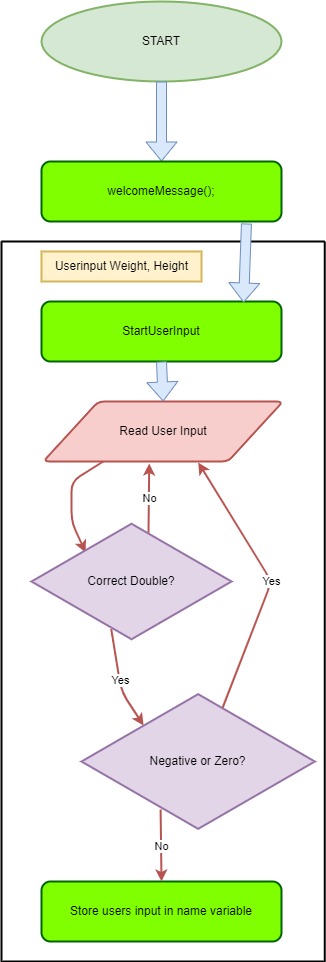

The diagram above was exported from draw.io. Its source (the exported page's mxGraphModel, read from the mxfile embedded in the PNG):
<mxGraphModel dx="821" dy="1582" grid="1" gridSize="10" guides="1" tooltips="1" connect="1" arrows="1" fold="1" page="1" pageScale="1" pageWidth="850" pageHeight="1100" math="0" shadow="0">
  <root>
    <mxCell id="0" />
    <mxCell id="1" parent="0" />
    <mxCell id="iR3qnVmjGhlX-kNHt65L-20" value="START" style="strokeWidth=2;html=1;shape=mxgraph.flowchart.start_1;whiteSpace=wrap;fillColor=#d5e8d4;strokeColor=#82b366;" parent="1" vertex="1">
      <mxGeometry x="160" y="-400" width="240" height="80" as="geometry" />
    </mxCell>
    <mxCell id="iR3qnVmjGhlX-kNHt65L-23" value="" style="shape=flexArrow;endArrow=classic;html=1;rounded=0;exitX=0.5;exitY=1;exitDx=0;exitDy=0;exitPerimeter=0;fillColor=#dae8fc;strokeColor=#6c8ebf;entryX=0.5;entryY=0;entryDx=0;entryDy=0;" parent="1" source="iR3qnVmjGhlX-kNHt65L-20" target="iR3qnVmjGhlX-kNHt65L-27" edge="1">
      <mxGeometry width="50" height="50" relative="1" as="geometry">
        <mxPoint x="645" y="260" as="sourcePoint" />
        <mxPoint x="635" y="-70" as="targetPoint" />
      </mxGeometry>
    </mxCell>
    <mxCell id="iR3qnVmjGhlX-kNHt65L-27" value="welcomeMessage();" style="rounded=1;whiteSpace=wrap;html=1;fillColor=#80FF00;strokeColor=#006600;strokeWidth=2;" parent="1" vertex="1">
      <mxGeometry x="160" y="-240" width="240" height="60" as="geometry" />
    </mxCell>
    <mxCell id="w6IO9WHPqsGQ1EeqKOEU-9" value="" style="swimlane;startSize=0;swimlaneFillColor=none;strokeWidth=2;" vertex="1" parent="1">
      <mxGeometry x="120" y="-160" width="323.33" height="720" as="geometry" />
    </mxCell>
    <mxCell id="iR3qnVmjGhlX-kNHt65L-21" value="Read User Input" style="shape=parallelogram;html=1;strokeWidth=2;perimeter=parallelogramPerimeter;whiteSpace=wrap;rounded=1;arcSize=12;size=0.23;fillColor=#f8cecc;strokeColor=#b85450;" parent="w6IO9WHPqsGQ1EeqKOEU-9" vertex="1">
      <mxGeometry x="41.669999999999995" y="160" width="240" height="60" as="geometry" />
    </mxCell>
    <mxCell id="w6IO9WHPqsGQ1EeqKOEU-1" value="StartUserInput" style="rounded=1;whiteSpace=wrap;html=1;fillColor=#80FF00;strokeColor=#006600;strokeWidth=2;" vertex="1" parent="w6IO9WHPqsGQ1EeqKOEU-9">
      <mxGeometry x="40" y="60" width="240" height="60" as="geometry" />
    </mxCell>
    <mxCell id="w6IO9WHPqsGQ1EeqKOEU-14" value="" style="shape=flexArrow;endArrow=classic;html=1;rounded=0;exitX=0.5;exitY=1;exitDx=0;exitDy=0;entryX=0.5;entryY=0;entryDx=0;entryDy=0;fillColor=#dae8fc;strokeColor=#6c8ebf;" edge="1" parent="w6IO9WHPqsGQ1EeqKOEU-9" source="w6IO9WHPqsGQ1EeqKOEU-1" target="iR3qnVmjGhlX-kNHt65L-21">
      <mxGeometry width="50" height="50" relative="1" as="geometry">
        <mxPoint x="250" y="160" as="sourcePoint" />
        <mxPoint x="300" y="110" as="targetPoint" />
      </mxGeometry>
    </mxCell>
    <mxCell id="w6IO9WHPqsGQ1EeqKOEU-19" value="Store users input in name variable" style="rounded=1;whiteSpace=wrap;html=1;fillColor=#80FF00;strokeColor=#006600;strokeWidth=2;" vertex="1" parent="w6IO9WHPqsGQ1EeqKOEU-9">
      <mxGeometry x="40" y="640" width="240" height="60" as="geometry" />
    </mxCell>
    <mxCell id="w6IO9WHPqsGQ1EeqKOEU-24" value="" style="endArrow=classic;html=1;rounded=1;exitX=0.25;exitY=1;exitDx=0;exitDy=0;entryX=0.27;entryY=0.258;entryDx=0;entryDy=0;strokeWidth=2;fillColor=#f8cecc;strokeColor=#b85450;entryPerimeter=0;" edge="1" parent="w6IO9WHPqsGQ1EeqKOEU-9" source="iR3qnVmjGhlX-kNHt65L-21" target="w6IO9WHPqsGQ1EeqKOEU-45">
      <mxGeometry width="50" height="50" relative="1" as="geometry">
        <mxPoint x="250" y="140" as="sourcePoint" />
        <mxPoint x="83.16330308905094" y="278.6983030890508" as="targetPoint" />
        <Array as="points">
          <mxPoint x="70" y="240" />
          <mxPoint x="70" y="280" />
        </Array>
      </mxGeometry>
    </mxCell>
    <mxCell id="w6IO9WHPqsGQ1EeqKOEU-27" value="" style="endArrow=classic;html=1;rounded=1;strokeWidth=2;entryX=0.442;entryY=1.033;entryDx=0;entryDy=0;entryPerimeter=0;fillColor=#f8cecc;strokeColor=#b85450;exitX=0.585;exitY=0.092;exitDx=0;exitDy=0;exitPerimeter=0;" edge="1" parent="w6IO9WHPqsGQ1EeqKOEU-9" source="w6IO9WHPqsGQ1EeqKOEU-45" target="iR3qnVmjGhlX-kNHt65L-21">
      <mxGeometry relative="1" as="geometry">
        <mxPoint x="146.96201242160714" y="260.04129066744395" as="sourcePoint" />
        <mxPoint x="330" y="350" as="targetPoint" />
      </mxGeometry>
    </mxCell>
    <mxCell id="w6IO9WHPqsGQ1EeqKOEU-28" value="No" style="edgeLabel;resizable=0;html=1;align=center;verticalAlign=middle;strokeWidth=2;" connectable="0" vertex="1" parent="w6IO9WHPqsGQ1EeqKOEU-27">
      <mxGeometry relative="1" as="geometry" />
    </mxCell>
    <mxCell id="w6IO9WHPqsGQ1EeqKOEU-29" value="" style="endArrow=classic;html=1;rounded=1;strokeWidth=2;exitX=0;exitY=0.75;exitDx=0;exitDy=0;entryX=0.266;entryY=0.243;entryDx=0;entryDy=0;fillColor=#f8cecc;strokeColor=#b85450;entryPerimeter=0;" edge="1" parent="w6IO9WHPqsGQ1EeqKOEU-9" target="w6IO9WHPqsGQ1EeqKOEU-46">
      <mxGeometry relative="1" as="geometry">
        <mxPoint x="109.64798757839299" y="387.63870933255635" as="sourcePoint" />
        <mxPoint x="153.16330308905094" y="478.6983030890508" as="targetPoint" />
        <Array as="points">
          <mxPoint x="120" y="450" />
        </Array>
      </mxGeometry>
    </mxCell>
    <mxCell id="w6IO9WHPqsGQ1EeqKOEU-30" value="Yes" style="edgeLabel;resizable=0;html=1;align=center;verticalAlign=middle;strokeWidth=2;" connectable="0" vertex="1" parent="w6IO9WHPqsGQ1EeqKOEU-29">
      <mxGeometry relative="1" as="geometry" />
    </mxCell>
    <mxCell id="w6IO9WHPqsGQ1EeqKOEU-38" value="" style="endArrow=classic;html=1;rounded=1;strokeWidth=2;exitX=0.6;exitY=0.136;exitDx=0;exitDy=0;entryX=0.646;entryY=1.017;entryDx=0;entryDy=0;fillColor=#f8cecc;strokeColor=#b85450;entryPerimeter=0;exitPerimeter=0;" edge="1" parent="w6IO9WHPqsGQ1EeqKOEU-9" source="w6IO9WHPqsGQ1EeqKOEU-46" target="iR3qnVmjGhlX-kNHt65L-21">
      <mxGeometry relative="1" as="geometry">
        <mxPoint x="216.96201242160714" y="460.04129066744395" as="sourcePoint" />
        <mxPoint x="163.16330308905094" y="488.6983030890508" as="targetPoint" />
        <Array as="points">
          <mxPoint x="270" y="340" />
        </Array>
      </mxGeometry>
    </mxCell>
    <mxCell id="w6IO9WHPqsGQ1EeqKOEU-39" value="Yes" style="edgeLabel;resizable=0;html=1;align=center;verticalAlign=middle;strokeWidth=2;" connectable="0" vertex="1" parent="w6IO9WHPqsGQ1EeqKOEU-38">
      <mxGeometry relative="1" as="geometry" />
    </mxCell>
    <mxCell id="w6IO9WHPqsGQ1EeqKOEU-42" value="" style="endArrow=classic;html=1;rounded=1;strokeWidth=2;exitX=0.339;exitY=0.843;exitDx=0;exitDy=0;entryX=0.5;entryY=0;entryDx=0;entryDy=0;fillColor=#f8cecc;strokeColor=#b85450;exitPerimeter=0;" edge="1" parent="w6IO9WHPqsGQ1EeqKOEU-9" source="w6IO9WHPqsGQ1EeqKOEU-46" target="w6IO9WHPqsGQ1EeqKOEU-19">
      <mxGeometry relative="1" as="geometry">
        <mxPoint x="157.07713912291842" y="565.0678608770816" as="sourcePoint" />
        <mxPoint x="156.07999999999993" y="201.98000000000002" as="targetPoint" />
      </mxGeometry>
    </mxCell>
    <mxCell id="w6IO9WHPqsGQ1EeqKOEU-43" value="No" style="edgeLabel;resizable=0;html=1;align=center;verticalAlign=middle;strokeWidth=2;" connectable="0" vertex="1" parent="w6IO9WHPqsGQ1EeqKOEU-42">
      <mxGeometry relative="1" as="geometry" />
    </mxCell>
    <mxCell id="w6IO9WHPqsGQ1EeqKOEU-45" value="&lt;span style=&quot;background-color: rgb(225, 213, 231);&quot;&gt;Correct Double?&lt;/span&gt;" style="html=1;whiteSpace=wrap;aspect=fixed;shape=isoRectangle;strokeWidth=2;fillColor=#e1d5e7;strokeColor=#9673a6;" vertex="1" parent="w6IO9WHPqsGQ1EeqKOEU-9">
      <mxGeometry x="30" y="280" width="200" height="120" as="geometry" />
    </mxCell>
    <mxCell id="w6IO9WHPqsGQ1EeqKOEU-46" value="&lt;span style=&quot;background-color: rgb(225, 213, 231);&quot;&gt;Negative or Zero?&lt;/span&gt;" style="html=1;whiteSpace=wrap;aspect=fixed;shape=isoRectangle;strokeWidth=2;fillColor=#e1d5e7;strokeColor=#9673a6;" vertex="1" parent="w6IO9WHPqsGQ1EeqKOEU-9">
      <mxGeometry x="80" y="450" width="233.33" height="140" as="geometry" />
    </mxCell>
    <mxCell id="w6IO9WHPqsGQ1EeqKOEU-47" value="Userinput Weight, Height" style="text;html=1;align=center;verticalAlign=middle;resizable=0;points=[];autosize=1;strokeColor=#d6b656;fillColor=#fff2cc;strokeWidth=2;" vertex="1" parent="w6IO9WHPqsGQ1EeqKOEU-9">
      <mxGeometry x="40" y="10" width="160" height="30" as="geometry" />
    </mxCell>
    <mxCell id="w6IO9WHPqsGQ1EeqKOEU-10" value="" style="shape=flexArrow;endArrow=classic;html=1;rounded=0;exitX=0.854;exitY=1.033;exitDx=0;exitDy=0;entryX=0.842;entryY=0.017;entryDx=0;entryDy=0;fillColor=#dae8fc;strokeColor=#6c8ebf;exitPerimeter=0;entryPerimeter=0;" edge="1" parent="1" source="iR3qnVmjGhlX-kNHt65L-27" target="w6IO9WHPqsGQ1EeqKOEU-1">
      <mxGeometry width="50" height="50" relative="1" as="geometry">
        <mxPoint x="370" y="-70" as="sourcePoint" />
        <mxPoint x="420" y="-120" as="targetPoint" />
      </mxGeometry>
    </mxCell>
  </root>
</mxGraphModel>